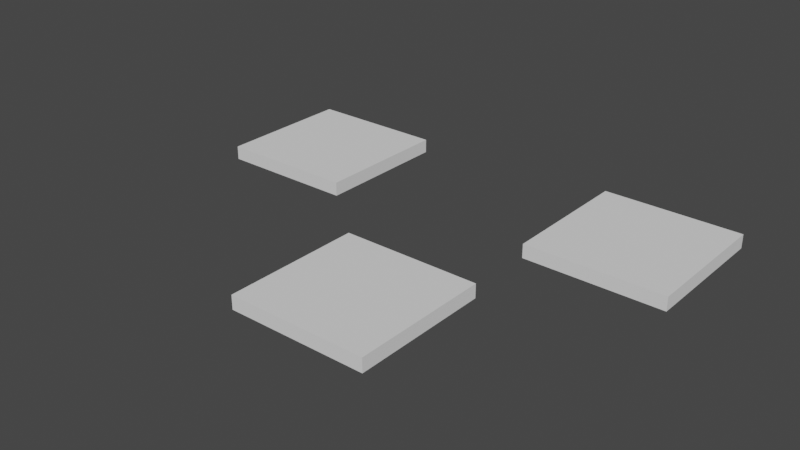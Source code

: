# Source: first_down.blend  (saved by Blender 4.2.66; exported with 4.5.12 LTS)
import bpy
from mathutils import Matrix  # noqa: F401  (used for matrix-valued properties, if any)

bpy.ops.wm.read_factory_settings(use_empty=True)
scene = bpy.context.scene
scene.name = 'Scene'

# ---- collections
col_collection = bpy.data.collections.new('Collection'); scene.collection.children.link(col_collection)

# ---- world
world_world = bpy.data.worlds.new('World'); scene.world = world_world
world_world.use_nodes = True; world_world.node_tree.nodes.clear()
_N = world_world.node_tree.nodes; _L = world_world.node_tree.links
n0 = _N.new('ShaderNodeOutputWorld'); n0.name = 'World Output'; n0.location = (300, 300)
n1 = _N.new('ShaderNodeBackground'); n1.name = 'Background'; n1.location = (10, 300)
n1.inputs[0].default_value = (0.05088, 0.05088, 0.05088, 1.0)
_L.new(n1.outputs[0], n0.inputs[0])
n0.is_active_output = True
world_world.color = (0.05088, 0.05088, 0.05088)
world_world.use_sun_shadow = False
world_world.sun_shadow_jitter_overblur = 0.0

# ---- meshes
me_cube = bpy.data.meshes.new('Cube')
me_cube.from_pydata([(-0.01808, -0.1292, -0.1), (0.07534, 0.02916, -0.1), (0.07534, 0.02916, 3.725e-09), (-0.1753, 0.02117, -0.1), (-0.01808, -0.1292, 3.725e-09), (0.07534, 0.1292, -0.1), (0.07534, 0.1292, 3.725e-09), (-0.1753, 0.02117, 3.725e-09), (0.1753, 0.02916, -0.1), (-0.01808, -0.02916, -0.1), (-0.1753, 0.1212, -0.1), (0.1753, 0.02916, 3.725e-09), (0.1753, 0.1292, -0.1), (-0.01808, -0.02916, 3.725e-09), (-0.1753, 0.1212, 3.725e-09), (0.1753, 0.1292, 3.725e-09), (0.08192, -0.1292, -0.1), (-0.07534, 0.02117, -0.1), (0.08192, -0.1292, 3.725e-09), (-0.07534, 0.02117, 3.725e-09), (0.08192, -0.02916, -0.1), (-0.07534, 0.1212, -0.1), (0.08192, -0.02916, 3.725e-09), (-0.07534, 0.1212, 3.725e-09)], [], [(0, 4, 13, 9), (9, 13, 22, 20), (20, 22, 18, 16), (16, 18, 4, 0), (9, 20, 16, 0), (22, 13, 4, 18), (3, 7, 14, 10), (10, 14, 23, 21), (21, 23, 19, 17), (17, 19, 7, 3), (10, 21, 17, 3), (23, 14, 7, 19), (1, 2, 6, 5), (5, 6, 15, 12), (12, 15, 11, 8), (8, 11, 2, 1), (5, 12, 8, 1), (15, 6, 2, 11)])
_uv = me_cube.uv_layers.new(name='UVMap')
_uv.uv.foreach_set('vector', [0.375, 0.0, 0.625, 0.0, 0.625, 0.25, 0.375, 0.25, 0.375, 0.25, 0.625, 0.25, 0.625, 0.5, 0.375, 0.5, 0.375, 0.5, 0.625, 0.5, 0.625, 0.75, 0.375, 0.75, 0.375, 0.75, 0.625, 0.75, 0.625, 1.0, 0.375, 1.0, 0.125, 0.5, 0.375, 0.5, 0.375, 0.75, 0.125, 0.75, 0.625, 0.5, 0.875, 0.5, 0.875, 0.75, 0.625, 0.75, 0.375, 0.0, 0.625, 0.0, 0.625, 0.25, 0.375, 0.25, 0.375, 0.25, 0.625, 0.25, 0.625, 0.5, 0.375, 0.5, 0.375, 0.5, 0.625, 0.5, 0.625, 0.75, 0.375, 0.75, 0.375, 0.75, 0.625, 0.75, 0.625, 1.0, 0.375, 1.0, 0.125, 0.5, 0.375, 0.5, 0.375, 0.75, 0.125, 0.75, 0.625, 0.5, 0.875, 0.5, 0.875, 0.75, 0.625, 0.75, 0.375, 0.0, 0.625, 0.0, 0.625, 0.25, 0.375, 0.25, 0.375, 0.25, 0.625, 0.25, 0.625, 0.5, 0.375, 0.5, 0.375, 0.5, 0.625, 0.5, 0.625, 0.75, 0.375, 0.75, 0.375, 0.75, 0.625, 0.75, 0.625, 1.0, 0.375, 1.0, 0.125, 0.5, 0.375, 0.5, 0.375, 0.75, 0.125, 0.75, 0.625, 0.5, 0.875, 0.5, 0.875, 0.75, 0.625, 0.75])
me_cube.use_remesh_fix_poles = True
me_cube.use_remesh_preserve_attributes = False
me_cube.update()
me_cam_machine = bpy.data.meshes.new('CAM_machine')
me_cam_machine.from_pydata([(0.0, 0.0, -2.0), (0.0, 0.0, 0.0), (0.0, 2.0, -2.0), (0.0, 2.0, 0.0), (2.0, 0.0, -2.0), (2.0, 0.0, 0.0), (2.0, 2.0, -2.0), (2.0, 2.0, 0.0), (0.0, 1.879, -2.0), (0.0, 1.818, -2.0), (0.0, 1.697, -2.0), (0.0, 1.636, -2.0), (0.0, 1.515, -2.0), (0.0, 1.455, -2.0), (0.0, 1.333, -2.0), (0.0, 1.273, -2.0), (0.0, 1.152, -2.0), (0.0, 1.091, -2.0), (0.0, 0.9697, -2.0), (0.0, 0.9091, -2.0), (0.0, 0.7879, -2.0), (0.0, 0.7273, -2.0), (0.0, 0.6061, -2.0), (0.0, 0.5455, -2.0), (0.0, 0.4242, -2.0), (0.0, 0.3636, -2.0), (0.0, 0.2424, -2.0), (0.0, 0.1818, -2.0), (0.0, 0.06061, -2.0), (0.0, 0.0, -1.879), (0.0, 0.0, -1.818), (0.0, 0.0, -1.697), (0.0, 0.0, -1.636), (0.0, 0.0, -1.515), (0.0, 0.0, -1.455), (0.0, 0.0, -1.333), (0.0, 0.0, -1.273), (0.0, 0.0, -1.152), (0.0, 0.0, -1.091), (0.0, 0.0, -0.9697), (0.0, 0.0, -0.9091), (0.0, 0.0, -0.7879), (0.0, 0.0, -0.7273), (0.0, 0.0, -0.6061), (0.0, 0.0, -0.5455), (0.0, 0.0, -0.4242), (0.0, 0.0, -0.3636), (0.0, 0.0, -0.2424), (0.0, 0.0, -0.1818), (0.0, 0.0, -0.06061), (0.0, 0.1212, 0.0), (0.0, 0.1818, 0.0), (0.0, 0.303, 0.0), (0.0, 0.3636, 0.0), (0.0, 0.4848, 0.0), (0.0, 0.5455, 0.0), (0.0, 0.6667, 0.0), (0.0, 0.7273, 0.0), (0.0, 0.8485, 0.0), (0.0, 0.9091, 0.0), (0.0, 1.03, 0.0), (0.0, 1.091, 0.0), (0.0, 1.212, 0.0), (0.0, 1.273, 0.0), (0.0, 1.394, 0.0), (0.0, 1.455, 0.0), (0.0, 1.576, 0.0), (0.0, 1.636, 0.0), (0.0, 1.758, 0.0), (0.0, 1.818, 0.0), (0.0, 1.939, 0.0), (0.0, 2.0, -0.1212), (0.0, 2.0, -0.1818), (0.0, 2.0, -0.303), (0.0, 2.0, -0.3636), (0.0, 2.0, -0.4848), (0.0, 2.0, -0.5455), (0.0, 2.0, -0.6667), (0.0, 2.0, -0.7273), (0.0, 2.0, -0.8485), (0.0, 2.0, -0.9091), (0.0, 2.0, -1.03), (0.0, 2.0, -1.091), (0.0, 2.0, -1.212), (0.0, 2.0, -1.273), (0.0, 2.0, -1.394), (0.0, 2.0, -1.455), (0.0, 2.0, -1.576), (0.0, 2.0, -1.636), (0.0, 2.0, -1.758), (0.0, 2.0, -1.818), (0.0, 2.0, -1.939), (1.879, 2.0, -2.0), (1.818, 2.0, -2.0), (1.697, 2.0, -2.0), (1.636, 2.0, -2.0), (1.515, 2.0, -2.0), (1.455, 2.0, -2.0), (1.333, 2.0, -2.0), (1.273, 2.0, -2.0), (1.152, 2.0, -2.0), (1.091, 2.0, -2.0), (0.9697, 2.0, -2.0), (0.9091, 2.0, -2.0), (0.7879, 2.0, -2.0), (0.7273, 2.0, -2.0), (0.6061, 2.0, -2.0), (0.5455, 2.0, -2.0), (0.4242, 2.0, -2.0), (0.3636, 2.0, -2.0), (0.2424, 2.0, -2.0), (0.1818, 2.0, -2.0), (0.06061, 2.0, -2.0), (0.06061, 2.0, 0.0), (0.1818, 2.0, 0.0), (0.2424, 2.0, 0.0), (0.3636, 2.0, 0.0), (0.4242, 2.0, 0.0), (0.5455, 2.0, 0.0), (0.6061, 2.0, 0.0), (0.7273, 2.0, 0.0), (0.7879, 2.0, 0.0), (0.9091, 2.0, 0.0), (0.9697, 2.0, 0.0), (1.091, 2.0, 0.0), (1.152, 2.0, 0.0), (1.273, 2.0, 0.0), (1.333, 2.0, 0.0), (1.455, 2.0, 0.0), (1.515, 2.0, 0.0), (1.636, 2.0, 0.0), (1.697, 2.0, 0.0), (1.818, 2.0, 0.0), (1.879, 2.0, 0.0), (2.0, 2.0, -0.1212), (2.0, 2.0, -0.1818), (2.0, 2.0, -0.303), (2.0, 2.0, -0.3636), (2.0, 2.0, -0.4848), (2.0, 2.0, -0.5455), (2.0, 2.0, -0.6667), (2.0, 2.0, -0.7273), (2.0, 2.0, -0.8485), (2.0, 2.0, -0.9091), (2.0, 2.0, -1.03), (2.0, 2.0, -1.091), (2.0, 2.0, -1.212), (2.0, 2.0, -1.273), (2.0, 2.0, -1.394), (2.0, 2.0, -1.455), (2.0, 2.0, -1.576), (2.0, 2.0, -1.636), (2.0, 2.0, -1.758), (2.0, 2.0, -1.818), (2.0, 2.0, -1.939), (2.0, 0.1212, -2.0), (2.0, 0.1818, -2.0), (2.0, 0.303, -2.0), (2.0, 0.3636, -2.0), (2.0, 0.4848, -2.0), (2.0, 0.5455, -2.0), (2.0, 0.6667, -2.0), (2.0, 0.7273, -2.0), (2.0, 0.8485, -2.0), (2.0, 0.9091, -2.0), (2.0, 1.03, -2.0), (2.0, 1.091, -2.0), (2.0, 1.212, -2.0), (2.0, 1.273, -2.0), (2.0, 1.394, -2.0), (2.0, 1.455, -2.0), (2.0, 1.576, -2.0), (2.0, 1.636, -2.0), (2.0, 1.758, -2.0), (2.0, 1.818, -2.0), (2.0, 1.939, -2.0), (2.0, 1.939, 0.0), (2.0, 1.818, 0.0), (2.0, 1.758, 0.0), (2.0, 1.636, 0.0), (2.0, 1.576, 0.0), (2.0, 1.455, 0.0), (2.0, 1.394, 0.0), (2.0, 1.273, 0.0), (2.0, 1.212, 0.0), (2.0, 1.091, 0.0), (2.0, 1.03, 0.0), (2.0, 0.9091, 0.0), (2.0, 0.8485, 0.0), (2.0, 0.7273, 0.0), (2.0, 0.6667, 0.0), (2.0, 0.5455, 0.0), (2.0, 0.4848, 0.0), (2.0, 0.3636, 0.0), (2.0, 0.303, 0.0), (2.0, 0.1818, 0.0), (2.0, 0.1212, 0.0), (2.0, 0.0, -0.06061), (2.0, 0.0, -0.1818), (2.0, 0.0, -0.2424), (2.0, 0.0, -0.3636), (2.0, 0.0, -0.4242), (2.0, 0.0, -0.5455), (2.0, 0.0, -0.6061), (2.0, 0.0, -0.7273), (2.0, 0.0, -0.7879), (2.0, 0.0, -0.9091), (2.0, 0.0, -0.9697), (2.0, 0.0, -1.091), (2.0, 0.0, -1.152), (2.0, 0.0, -1.273), (2.0, 0.0, -1.333), (2.0, 0.0, -1.455), (2.0, 0.0, -1.515), (2.0, 0.0, -1.636), (2.0, 0.0, -1.697), (2.0, 0.0, -1.818), (2.0, 0.0, -1.879), (0.1212, 0.0, -2.0), (0.1818, 0.0, -2.0), (0.303, 0.0, -2.0), (0.3636, 0.0, -2.0), (0.4848, 0.0, -2.0), (0.5455, 0.0, -2.0), (0.6667, 0.0, -2.0), (0.7273, 0.0, -2.0), (0.8485, 0.0, -2.0), (0.9091, 0.0, -2.0), (1.03, 0.0, -2.0), (1.091, 0.0, -2.0), (1.212, 0.0, -2.0), (1.273, 0.0, -2.0), (1.394, 0.0, -2.0), (1.455, 0.0, -2.0), (1.576, 0.0, -2.0), (1.636, 0.0, -2.0), (1.758, 0.0, -2.0), (1.818, 0.0, -2.0), (1.939, 0.0, -2.0), (1.939, 0.0, 0.0), (1.818, 0.0, 0.0), (1.758, 0.0, 0.0), (1.636, 0.0, 0.0), (1.576, 0.0, 0.0), (1.455, 0.0, 0.0), (1.394, 0.0, 0.0), (2.0, 2.0, 0.0), (1.273, 0.0, 0.0), (1.212, 0.0, 0.0), (2.0, 2.0, -2.0), (1.091, 0.0, 0.0), (1.03, 0.0, 0.0), (2.0, 0.0, 0.0), (0.9091, 0.0, 0.0), (0.8485, 0.0, 0.0), (2.0, 0.0, -2.0), (0.7273, 0.0, 0.0), (0.6667, 0.0, 0.0), (0.0, 2.0, 0.0), (0.5455, 0.0, 0.0), (0.4848, 0.0, 0.0), (0.0, 2.0, -2.0), (0.3636, 0.0, 0.0), (0.303, 0.0, 0.0), (0.0, 0.0, 0.0), (0.1818, 0.0, 0.0), (0.1212, 0.0, 0.0), (0.0, 0.0, -2.0)], [(28, 0), (49, 1), (70, 3), (91, 2), (112, 2), (154, 6), (175, 6), (238, 4), (8, 9), (10, 11), (12, 13), (14, 15), (16, 17), (18, 19), (20, 21), (22, 23), (24, 25), (26, 27), (29, 30), (31, 32), (33, 34), (35, 36), (37, 38), (39, 40), (41, 42), (43, 44), (45, 46), (47, 48), (50, 51), (52, 53), (54, 55), (56, 57), (58, 59), (60, 61), (62, 63), (64, 65), (66, 67), (68, 69), (71, 72), (73, 74), (75, 76), (77, 78), (79, 80), (81, 82), (83, 84), (85, 86), (87, 88), (89, 90), (92, 93), (94, 95), (96, 97), (98, 99), (100, 101), (102, 103), (104, 105), (106, 107), (108, 109), (110, 111), (3, 113), (114, 115), (116, 117), (118, 119), (120, 121), (122, 123), (124, 125), (126, 127), (128, 129), (130, 131), (132, 133), (134, 135), (136, 137), (138, 139), (140, 141), (142, 143), (144, 145), (146, 147), (148, 149), (150, 151), (152, 153), (155, 156), (157, 158), (159, 160), (161, 162), (163, 164), (165, 166), (167, 168), (169, 170), (171, 172), (173, 174), (7, 176), (177, 178), (179, 180), (181, 182), (183, 184), (185, 186), (187, 188), (189, 190), (191, 192), (193, 194), (195, 196), (5, 197), (198, 199), (200, 201), (202, 203), (204, 205), (206, 207), (208, 209), (210, 211), (212, 213), (214, 215), (216, 217), (218, 219), (220, 221), (222, 223), (224, 225), (226, 227), (228, 229), (230, 231), (232, 233), (234, 235), (236, 237), (5, 239), (240, 241), (242, 243), (244, 245), (247, 248), (250, 251), (253, 254), (256, 257), (259, 260), (262, 263), (265, 266)], [(246, 258, 264, 252), (261, 249, 255, 267), (255, 252, 264, 267), (249, 246, 252, 255), (261, 258, 246, 249), (267, 264, 258, 261)])
_uv = me_cam_machine.uv_layers.new(name='UVMap')
_uv.uv.foreach_set('vector', [0.375, 0.0, 0.625, 0.0, 0.625, 0.25, 0.375, 0.25, 0.375, 0.25, 0.625, 0.25, 0.625, 0.5, 0.375, 0.5, 0.375, 0.5, 0.625, 0.5, 0.625, 0.75, 0.375, 0.75, 0.375, 0.75, 0.625, 0.75, 0.625, 1.0, 0.375, 1.0, 0.125, 0.5, 0.375, 0.5, 0.375, 0.75, 0.125, 0.75, 0.625, 0.5, 0.875, 0.5, 0.875, 0.75, 0.625, 0.75])
me_cam_machine.use_remesh_fix_poles = True
me_cam_machine.use_remesh_preserve_attributes = False
me_cam_machine.update()
me_cam_material = bpy.data.meshes.new('CAM_material')
me_cam_material.from_pydata([(0.0, 0.0, -2.0), (0.0, 0.0, 0.0), (0.0, 2.0, -2.0), (0.0, 2.0, 0.0), (2.0, 0.0, -2.0), (2.0, 0.0, 0.0), (2.0, 2.0, -2.0), (2.0, 2.0, 0.0)], [], [(0, 1, 3, 2), (2, 3, 7, 6), (6, 7, 5, 4), (4, 5, 1, 0), (2, 6, 4, 0), (7, 3, 1, 5)])
_uv = me_cam_material.uv_layers.new(name='UVMap')
_uv.uv.foreach_set('vector', [0.375, 0.0, 0.625, 0.0, 0.625, 0.25, 0.375, 0.25, 0.375, 0.25, 0.625, 0.25, 0.625, 0.5, 0.375, 0.5, 0.375, 0.5, 0.625, 0.5, 0.625, 0.75, 0.375, 0.75, 0.375, 0.75, 0.625, 0.75, 0.625, 1.0, 0.375, 1.0, 0.125, 0.5, 0.375, 0.5, 0.375, 0.75, 0.125, 0.75, 0.625, 0.5, 0.875, 0.5, 0.875, 0.75, 0.625, 0.75])
me_cam_material.use_remesh_fix_poles = True
me_cam_material.use_remesh_preserve_attributes = False
me_cam_material.update()
me_cam_path_first_down = bpy.data.meshes.new('cam_path_first_down')
me_cam_path_first_down.from_pydata([(0.0, 0.0, 0.01), (-0.01823, -0.02766, 0.01), (-0.01823, -0.02766, -0.001), (0.08206, -0.02766, -0.001), (0.08282, -0.02781, -0.001), (0.08342, -0.02871, -0.001), (0.08342, -0.1296, -0.001), (0.08282, -0.1305, -0.001), (0.08206, -0.1307, -0.001), (-0.01823, -0.1307, -0.001), (-0.01899, -0.1305, -0.001), (-0.01958, -0.1296, -0.001), (-0.01958, -0.02871, -0.001), (-0.01899, -0.02781, -0.001), (-0.01823, -0.02766, -0.001), (-0.01823, -0.02766, -0.002), (0.08206, -0.02766, -0.002), (0.08282, -0.02781, -0.002), (0.08342, -0.02871, -0.002), (0.08342, -0.1296, -0.002), (0.08282, -0.1305, -0.002), (0.08206, -0.1307, -0.002), (-0.01823, -0.1307, -0.002), (-0.01899, -0.1305, -0.002), (-0.01958, -0.1296, -0.002), (-0.01958, -0.02871, -0.002), (-0.01899, -0.02781, -0.002), (-0.01823, -0.02766, -0.002), (-0.01823, -0.02766, -0.003), (0.08206, -0.02766, -0.003), (0.08282, -0.02781, -0.003), (0.08342, -0.02871, -0.003), (0.08342, -0.1296, -0.003), (0.08282, -0.1305, -0.003), (0.08206, -0.1307, -0.003), (-0.01823, -0.1307, -0.003), (-0.01899, -0.1305, -0.003), (-0.01958, -0.1296, -0.003), (-0.01958, -0.02871, -0.003), (-0.01899, -0.02781, -0.003), (-0.01823, -0.02766, -0.003), (-0.01823, -0.02766, -0.004), (0.08206, -0.02766, -0.004), (0.08282, -0.02781, -0.004), (0.08342, -0.02871, -0.004), (0.08342, -0.1296, -0.004), (0.08282, -0.1305, -0.004), (0.08206, -0.1307, -0.004), (-0.01823, -0.1307, -0.004), (-0.01899, -0.1305, -0.004), (-0.01958, -0.1296, -0.004), (-0.01958, -0.02871, -0.004), (-0.01899, -0.02781, -0.004), (-0.01823, -0.02766, -0.004), (-0.01823, -0.02766, -0.005), (0.08206, -0.02766, -0.005), (0.08282, -0.02781, -0.005), (0.08342, -0.02871, -0.005), (0.08342, -0.1296, -0.005), (0.08282, -0.1305, -0.005), (0.08206, -0.1307, -0.005), (-0.01823, -0.1307, -0.005), (-0.01899, -0.1305, -0.005), (-0.01958, -0.1296, -0.005), (-0.01958, -0.02871, -0.005), (-0.01899, -0.02781, -0.005), (-0.01823, -0.02766, -0.005), (-0.01823, -0.02766, -0.006), (0.08206, -0.02766, -0.006), (0.08282, -0.02781, -0.006), (0.08342, -0.02871, -0.006), (0.08342, -0.1296, -0.006), (0.08282, -0.1305, -0.006), (0.08206, -0.1307, -0.006), (-0.01823, -0.1307, -0.006), (-0.01899, -0.1305, -0.006), (-0.01958, -0.1296, -0.006), (-0.01958, -0.02871, -0.006), (-0.01899, -0.02781, -0.006), (-0.01823, -0.02766, -0.006), (-0.01823, -0.02766, -0.007), (0.08206, -0.02766, -0.007), (0.08282, -0.02781, -0.007), (0.08342, -0.02871, -0.007), (0.08342, -0.1296, -0.007), (0.08282, -0.1305, -0.007), (0.08206, -0.1307, -0.007), (-0.01823, -0.1307, -0.007), (-0.01899, -0.1305, -0.007), (-0.01958, -0.1296, -0.007), (-0.01958, -0.02871, -0.007), (-0.01899, -0.02781, -0.007), (-0.01823, -0.02766, -0.007), (-0.01823, -0.02766, -0.008), (0.08206, -0.02766, -0.008), (0.08282, -0.02781, -0.008), (0.08342, -0.02871, -0.008), (0.08342, -0.1296, -0.008), (0.08282, -0.1305, -0.008), (0.08206, -0.1307, -0.008), (-0.01823, -0.1307, -0.008), (-0.01899, -0.1305, -0.008), (-0.01958, -0.1296, -0.008), (-0.01958, -0.02871, -0.008), (-0.01899, -0.02781, -0.008), (-0.01823, -0.02766, -0.008), (-0.01823, -0.02766, -0.009), (0.08206, -0.02766, -0.009), (0.08282, -0.02781, -0.009), (0.08342, -0.02871, -0.009), (0.08342, -0.1296, -0.009), (0.08282, -0.1305, -0.009), (0.08206, -0.1307, -0.009), (-0.01823, -0.1307, -0.009), (-0.01899, -0.1305, -0.009), (-0.01958, -0.1296, -0.009), (-0.01958, -0.02871, -0.009), (-0.01899, -0.02781, -0.009), (-0.01823, -0.02766, -0.009), (-0.01823, -0.02766, -0.01), (0.08206, -0.02766, -0.01), (0.08282, -0.02781, -0.01), (0.08342, -0.02871, -0.01), (0.08342, -0.1296, -0.01), (0.08282, -0.1305, -0.01), (0.08206, -0.1307, -0.01), (-0.01823, -0.1307, -0.01), (-0.01899, -0.1305, -0.01), (-0.01958, -0.1296, -0.01), (-0.01958, -0.02871, -0.01), (-0.01899, -0.02781, -0.01), (-0.01823, -0.02766, -0.01), (-0.01823, -0.02766, 0.01), (-0.07444, 0.01982, 0.01), (-0.07444, 0.01982, -0.001), (-0.07519, 0.01967, -0.001), (-0.1752, 0.01967, -0.001), (-0.176, 0.0195, -0.001), (-0.1768, 0.02071, -0.001), (-0.1768, 0.1216, -0.001), (-0.1762, 0.1225, -0.001), (-0.1755, 0.1227, -0.001), (-0.07519, 0.1227, -0.001), (-0.07444, 0.1225, -0.001), (-0.07384, 0.1216, -0.001), (-0.07384, 0.02071, -0.001), (-0.07444, 0.01982, -0.001), (-0.07444, 0.01982, -0.002), (-0.07519, 0.01967, -0.002), (-0.1752, 0.01967, -0.002), (-0.176, 0.0195, -0.002), (-0.1768, 0.02071, -0.002), (-0.1768, 0.1216, -0.002), (-0.1762, 0.1225, -0.002), (-0.1755, 0.1227, -0.002), (-0.07519, 0.1227, -0.002), (-0.07444, 0.1225, -0.002), (-0.07384, 0.1216, -0.002), (-0.07384, 0.02071, -0.002), (-0.07444, 0.01982, -0.002), (-0.07444, 0.01982, -0.003), (-0.07519, 0.01967, -0.003), (-0.1752, 0.01967, -0.003), (-0.176, 0.0195, -0.003), (-0.1768, 0.02071, -0.003), (-0.1768, 0.1216, -0.003), (-0.1762, 0.1225, -0.003), (-0.1755, 0.1227, -0.003), (-0.07519, 0.1227, -0.003), (-0.07444, 0.1225, -0.003), (-0.07384, 0.1216, -0.003), (-0.07384, 0.02071, -0.003), (-0.07444, 0.01982, -0.003), (-0.07444, 0.01982, -0.004), (-0.07519, 0.01967, -0.004), (-0.1752, 0.01967, -0.004), (-0.176, 0.0195, -0.004), (-0.1768, 0.02071, -0.004), (-0.1768, 0.1216, -0.004), (-0.1762, 0.1225, -0.004), (-0.1755, 0.1227, -0.004), (-0.07519, 0.1227, -0.004), (-0.07444, 0.1225, -0.004), (-0.07384, 0.1216, -0.004), (-0.07384, 0.02071, -0.004), (-0.07444, 0.01982, -0.004), (-0.07444, 0.01982, -0.005), (-0.07519, 0.01967, -0.005), (-0.1752, 0.01967, -0.005), (-0.176, 0.0195, -0.005), (-0.1768, 0.02071, -0.005), (-0.1768, 0.1216, -0.005), (-0.1762, 0.1225, -0.005), (-0.1755, 0.1227, -0.005), (-0.07519, 0.1227, -0.005), (-0.07444, 0.1225, -0.005), (-0.07384, 0.1216, -0.005), (-0.07384, 0.02071, -0.005), (-0.07444, 0.01982, -0.005), (-0.07444, 0.01982, -0.006), (-0.07519, 0.01967, -0.006), (-0.1752, 0.01967, -0.006), (-0.176, 0.0195, -0.006), (-0.1768, 0.02071, -0.006), (-0.1768, 0.1216, -0.006), (-0.1762, 0.1225, -0.006), (-0.1755, 0.1227, -0.006), (-0.07519, 0.1227, -0.006), (-0.07444, 0.1225, -0.006), (-0.07384, 0.1216, -0.006), (-0.07384, 0.02071, -0.006), (-0.07444, 0.01982, -0.006), (-0.07444, 0.01982, -0.007), (-0.07519, 0.01967, -0.007), (-0.1752, 0.01967, -0.007), (-0.176, 0.0195, -0.007), (-0.1768, 0.02071, -0.007), (-0.1768, 0.1216, -0.007), (-0.1762, 0.1225, -0.007), (-0.1755, 0.1227, -0.007), (-0.07519, 0.1227, -0.007), (-0.07444, 0.1225, -0.007), (-0.07384, 0.1216, -0.007), (-0.07384, 0.02071, -0.007), (-0.07444, 0.01982, -0.007), (-0.07444, 0.01982, -0.008), (-0.07519, 0.01967, -0.008), (-0.1752, 0.01967, -0.008), (-0.176, 0.0195, -0.008), (-0.1768, 0.02071, -0.008), (-0.1768, 0.1216, -0.008), (-0.1762, 0.1225, -0.008), (-0.1755, 0.1227, -0.008), (-0.07519, 0.1227, -0.008), (-0.07444, 0.1225, -0.008), (-0.07384, 0.1216, -0.008), (-0.07384, 0.02071, -0.008), (-0.07444, 0.01982, -0.008), (-0.07444, 0.01982, -0.009), (-0.07519, 0.01967, -0.009), (-0.1752, 0.01967, -0.009), (-0.176, 0.0195, -0.009), (-0.1768, 0.02071, -0.009), (-0.1768, 0.1216, -0.009), (-0.1762, 0.1225, -0.009), (-0.1755, 0.1227, -0.009), (-0.07519, 0.1227, -0.009), (-0.07444, 0.1225, -0.009), (-0.07384, 0.1216, -0.009), (-0.07384, 0.02071, -0.009), (-0.07444, 0.01982, -0.009), (-0.07444, 0.01982, -0.01), (-0.07519, 0.01967, -0.01), (-0.1752, 0.01967, -0.01), (-0.176, 0.0195, -0.01), (-0.1768, 0.02071, -0.01), (-0.1768, 0.1216, -0.01), (-0.1762, 0.1225, -0.01), (-0.1755, 0.1227, -0.01), (-0.07519, 0.1227, -0.01), (-0.07444, 0.1225, -0.01), (-0.07384, 0.1216, -0.01), (-0.07384, 0.02071, -0.01), (-0.07444, 0.01982, -0.01), (-0.07444, 0.01982, 0.01), (0.07384, 0.02871, 0.01), (0.07384, 0.02871, -0.001), (0.07384, 0.1296, -0.001), (0.07444, 0.1305, -0.001), (0.07519, 0.1307, -0.001), (0.1755, 0.1307, -0.001), (0.1762, 0.1305, -0.001), (0.1768, 0.1296, -0.001), (0.1768, 0.02871, -0.001), (0.1762, 0.02781, -0.001), (0.1755, 0.02766, -0.001), (0.07548, 0.02766, -0.001), (0.07465, 0.02749, -0.001), (0.07384, 0.02871, -0.001), (0.07384, 0.02871, -0.002), (0.07384, 0.1296, -0.002), (0.07444, 0.1305, -0.002), (0.07519, 0.1307, -0.002), (0.1755, 0.1307, -0.002), (0.1762, 0.1305, -0.002), (0.1768, 0.1296, -0.002), (0.1768, 0.02871, -0.002), (0.1762, 0.02781, -0.002), (0.1755, 0.02766, -0.002), (0.07548, 0.02766, -0.002), (0.07465, 0.02749, -0.002), (0.07384, 0.02871, -0.002), (0.07384, 0.02871, -0.003), (0.07384, 0.1296, -0.003), (0.07444, 0.1305, -0.003), (0.07519, 0.1307, -0.003), (0.1755, 0.1307, -0.003), (0.1762, 0.1305, -0.003), (0.1768, 0.1296, -0.003), (0.1768, 0.02871, -0.003), (0.1762, 0.02781, -0.003), (0.1755, 0.02766, -0.003), (0.07548, 0.02766, -0.003), (0.07465, 0.02749, -0.003), (0.07384, 0.02871, -0.003), (0.07384, 0.02871, -0.004), (0.07384, 0.1296, -0.004), (0.07444, 0.1305, -0.004), (0.07519, 0.1307, -0.004), (0.1755, 0.1307, -0.004), (0.1762, 0.1305, -0.004), (0.1768, 0.1296, -0.004), (0.1768, 0.02871, -0.004), (0.1762, 0.02781, -0.004), (0.1755, 0.02766, -0.004), (0.07548, 0.02766, -0.004), (0.07465, 0.02749, -0.004), (0.07384, 0.02871, -0.004), (0.07384, 0.02871, -0.005), (0.07384, 0.1296, -0.005), (0.07444, 0.1305, -0.005), (0.07519, 0.1307, -0.005), (0.1755, 0.1307, -0.005), (0.1762, 0.1305, -0.005), (0.1768, 0.1296, -0.005), (0.1768, 0.02871, -0.005), (0.1762, 0.02781, -0.005), (0.1755, 0.02766, -0.005), (0.07548, 0.02766, -0.005), (0.07465, 0.02749, -0.005), (0.07384, 0.02871, -0.005), (0.07384, 0.02871, -0.006), (0.07384, 0.1296, -0.006), (0.07444, 0.1305, -0.006), (0.07519, 0.1307, -0.006), (0.1755, 0.1307, -0.006), (0.1762, 0.1305, -0.006), (0.1768, 0.1296, -0.006), (0.1768, 0.02871, -0.006), (0.1762, 0.02781, -0.006), (0.1755, 0.02766, -0.006), (0.07548, 0.02766, -0.006), (0.07465, 0.02749, -0.006), (0.07384, 0.02871, -0.006), (0.07384, 0.02871, -0.007), (0.07384, 0.1296, -0.007), (0.07444, 0.1305, -0.007), (0.07519, 0.1307, -0.007), (0.1755, 0.1307, -0.007), (0.1762, 0.1305, -0.007), (0.1768, 0.1296, -0.007), (0.1768, 0.02871, -0.007), (0.1762, 0.02781, -0.007), (0.1755, 0.02766, -0.007), (0.07548, 0.02766, -0.007), (0.07465, 0.02749, -0.007), (0.07384, 0.02871, -0.007), (0.07384, 0.02871, -0.008), (0.07384, 0.1296, -0.008), (0.07444, 0.1305, -0.008), (0.07519, 0.1307, -0.008), (0.1755, 0.1307, -0.008), (0.1762, 0.1305, -0.008), (0.1768, 0.1296, -0.008), (0.1768, 0.02871, -0.008), (0.1762, 0.02781, -0.008), (0.1755, 0.02766, -0.008), (0.07548, 0.02766, -0.008), (0.07465, 0.02749, -0.008), (0.07384, 0.02871, -0.008), (0.07384, 0.02871, -0.009), (0.07384, 0.1296, -0.009), (0.07444, 0.1305, -0.009), (0.07519, 0.1307, -0.009), (0.1755, 0.1307, -0.009), (0.1762, 0.1305, -0.009), (0.1768, 0.1296, -0.009), (0.1768, 0.02871, -0.009), (0.1762, 0.02781, -0.009), (0.1755, 0.02766, -0.009), (0.07548, 0.02766, -0.009), (0.07465, 0.02749, -0.009), (0.07384, 0.02871, -0.009), (0.07384, 0.02871, -0.01), (0.07384, 0.1296, -0.01), (0.07444, 0.1305, -0.01), (0.07519, 0.1307, -0.01), (0.1755, 0.1307, -0.01), (0.1762, 0.1305, -0.01), (0.1768, 0.1296, -0.01), (0.1768, 0.02871, -0.01), (0.1762, 0.02781, -0.01), (0.1755, 0.02766, -0.01), (0.07548, 0.02766, -0.01), (0.07465, 0.02749, -0.01), (0.07384, 0.02871, -0.01), (0.07384, 0.02871, 0.01)], [(0, 1), (1, 2), (2, 3), (3, 4), (4, 5), (5, 6), (6, 7), (7, 8), (8, 9), (9, 10), (10, 11), (11, 12), (12, 13), (13, 14), (14, 15), (15, 16), (16, 17), (17, 18), (18, 19), (19, 20), (20, 21), (21, 22), (22, 23), (23, 24), (24, 25), (25, 26), (26, 27), (27, 28), (28, 29), (29, 30), (30, 31), (31, 32), (32, 33), (33, 34), (34, 35), (35, 36), (36, 37), (37, 38), (38, 39), (39, 40), (40, 41), (41, 42), (42, 43), (43, 44), (44, 45), (45, 46), (46, 47), (47, 48), (48, 49), (49, 50), (50, 51), (51, 52), (52, 53), (53, 54), (54, 55), (55, 56), (56, 57), (57, 58), (58, 59), (59, 60), (60, 61), (61, 62), (62, 63), (63, 64), (64, 65), (65, 66), (66, 67), (67, 68), (68, 69), (69, 70), (70, 71), (71, 72), (72, 73), (73, 74), (74, 75), (75, 76), (76, 77), (77, 78), (78, 79), (79, 80), (80, 81), (81, 82), (82, 83), (83, 84), (84, 85), (85, 86), (86, 87), (87, 88), (88, 89), (89, 90), (90, 91), (91, 92), (92, 93), (93, 94), (94, 95), (95, 96), (96, 97), (97, 98), (98, 99), (99, 100), (100, 101), (101, 102), (102, 103), (103, 104), (104, 105), (105, 106), (106, 107), (107, 108), (108, 109), (109, 110), (110, 111), (111, 112), (112, 113), (113, 114), (114, 115), (115, 116), (116, 117), (117, 118), (118, 119), (119, 120), (120, 121), (121, 122), (122, 123), (123, 124), (124, 125), (125, 126), (126, 127), (127, 128), (128, 129), (129, 130), (130, 131), (131, 132), (132, 133), (133, 134), (134, 135), (135, 136), (136, 137), (137, 138), (138, 139), (139, 140), (140, 141), (141, 142), (142, 143), (143, 144), (144, 145), (145, 146), (146, 147), (147, 148), (148, 149), (149, 150), (150, 151), (151, 152), (152, 153), (153, 154), (154, 155), (155, 156), (156, 157), (157, 158), (158, 159), (159, 160), (160, 161), (161, 162), (162, 163), (163, 164), (164, 165), (165, 166), (166, 167), (167, 168), (168, 169), (169, 170), (170, 171), (171, 172), (172, 173), (173, 174), (174, 175), (175, 176), (176, 177), (177, 178), (178, 179), (179, 180), (180, 181), (181, 182), (182, 183), (183, 184), (184, 185), (185, 186), (186, 187), (187, 188), (188, 189), (189, 190), (190, 191), (191, 192), (192, 193), (193, 194), (194, 195), (195, 196), (196, 197), (197, 198), (198, 199), (199, 200), (200, 201), (201, 202), (202, 203), (203, 204), (204, 205), (205, 206), (206, 207), (207, 208), (208, 209), (209, 210), (210, 211), (211, 212), (212, 213), (213, 214), (214, 215), (215, 216), (216, 217), (217, 218), (218, 219), (219, 220), (220, 221), (221, 222), (222, 223), (223, 224), (224, 225), (225, 226), (226, 227), (227, 228), (228, 229), (229, 230), (230, 231), (231, 232), (232, 233), (233, 234), (234, 235), (235, 236), (236, 237), (237, 238), (238, 239), (239, 240), (240, 241), (241, 242), (242, 243), (243, 244), (244, 245), (245, 246), (246, 247), (247, 248), (248, 249), (249, 250), (250, 251), (251, 252), (252, 253), (253, 254), (254, 255), (255, 256), (256, 257), (257, 258), (258, 259), (259, 260), (260, 261), (261, 262), (262, 263), (263, 264), (264, 265), (265, 266), (266, 267), (267, 268), (268, 269), (269, 270), (270, 271), (271, 272), (272, 273), (273, 274), (274, 275), (275, 276), (276, 277), (277, 278), (278, 279), (279, 280), (280, 281), (281, 282), (282, 283), (283, 284), (284, 285), (285, 286), (286, 287), (287, 288), (288, 289), (289, 290), (290, 291), (291, 292), (292, 293), (293, 294), (294, 295), (295, 296), (296, 297), (297, 298), (298, 299), (299, 300), (300, 301), (301, 302), (302, 303), (303, 304), (304, 305), (305, 306), (306, 307), (307, 308), (308, 309), (309, 310), (310, 311), (311, 312), (312, 313), (313, 314), (314, 315), (315, 316), (316, 317), (317, 318), (318, 319), (319, 320), (320, 321), (321, 322), (322, 323), (323, 324), (324, 325), (325, 326), (326, 327), (327, 328), (328, 329), (329, 330), (330, 331), (331, 332), (332, 333), (333, 334), (334, 335), (335, 336), (336, 337), (337, 338), (338, 339), (339, 340), (340, 341), (341, 342), (342, 343), (343, 344), (344, 345), (345, 346), (346, 347), (347, 348), (348, 349), (349, 350), (350, 351), (351, 352), (352, 353), (353, 354), (354, 355), (355, 356), (356, 357), (357, 358), (358, 359), (359, 360), (360, 361), (361, 362), (362, 363), (363, 364), (364, 365), (365, 366), (366, 367), (367, 368), (368, 369), (369, 370), (370, 371), (371, 372), (372, 373), (373, 374), (374, 375), (375, 376), (376, 377), (377, 378), (378, 379), (379, 380), (380, 381), (381, 382), (382, 383), (383, 384), (384, 385), (385, 386), (386, 387), (387, 388), (388, 389), (389, 390), (390, 391), (391, 392), (392, 393), (393, 394), (394, 395), (395, 396)], [])
me_cam_path_first_down.update()
me_cam_path_no_first_down = bpy.data.meshes.new('cam_path_no_first_down')
me_cam_path_no_first_down.from_pydata([(0.0, 0.0, 0.01), (-0.01823, -0.02766, 0.01), (-0.01823, -0.02766, -0.001), (0.08206, -0.02766, -0.001), (0.08282, -0.02781, -0.001), (0.08342, -0.02871, -0.001), (0.08342, -0.1296, -0.001), (0.08282, -0.1305, -0.001), (0.08206, -0.1307, -0.001), (-0.01823, -0.1307, -0.001), (-0.01899, -0.1305, -0.001), (-0.01958, -0.1296, -0.001), (-0.01958, -0.02871, -0.001), (-0.01899, -0.02781, -0.001), (-0.01823, -0.02766, -0.001), (-0.01823, -0.02766, 0.01), (-0.07444, 0.01982, 0.01), (-0.07444, 0.01982, -0.001), (-0.07519, 0.01967, -0.001), (-0.1752, 0.01967, -0.001), (-0.176, 0.0195, -0.001), (-0.1768, 0.02071, -0.001), (-0.1768, 0.1216, -0.001), (-0.1762, 0.1225, -0.001), (-0.1755, 0.1227, -0.001), (-0.07519, 0.1227, -0.001), (-0.07444, 0.1225, -0.001), (-0.07384, 0.1216, -0.001), (-0.07384, 0.02071, -0.001), (-0.07444, 0.01982, -0.001), (-0.07444, 0.01982, 0.01), (0.07384, 0.02871, 0.01), (0.07384, 0.02871, -0.001), (0.07384, 0.1296, -0.001), (0.07444, 0.1305, -0.001), (0.07519, 0.1307, -0.001), (0.1755, 0.1307, -0.001), (0.1762, 0.1305, -0.001), (0.1768, 0.1296, -0.001), (0.1768, 0.02871, -0.001), (0.1762, 0.02781, -0.001), (0.1755, 0.02766, -0.001), (0.07548, 0.02766, -0.001), (0.07465, 0.02749, -0.001), (0.07384, 0.02871, -0.001), (0.07384, 0.02871, 0.01), (-0.01823, -0.02766, 0.01), (-0.01823, -0.02766, -0.002), (0.08206, -0.02766, -0.002), (0.08282, -0.02781, -0.002), (0.08342, -0.02871, -0.002), (0.08342, -0.1296, -0.002), (0.08282, -0.1305, -0.002), (0.08206, -0.1307, -0.002), (-0.01823, -0.1307, -0.002), (-0.01899, -0.1305, -0.002), (-0.01958, -0.1296, -0.002), (-0.01958, -0.02871, -0.002), (-0.01899, -0.02781, -0.002), (-0.01823, -0.02766, -0.002), (-0.01823, -0.02766, 0.01), (-0.07444, 0.01982, 0.01), (-0.07444, 0.01982, -0.002), (-0.07519, 0.01967, -0.002), (-0.1752, 0.01967, -0.002), (-0.176, 0.0195, -0.002), (-0.1768, 0.02071, -0.002), (-0.1768, 0.1216, -0.002), (-0.1762, 0.1225, -0.002), (-0.1755, 0.1227, -0.002), (-0.07519, 0.1227, -0.002), (-0.07444, 0.1225, -0.002), (-0.07384, 0.1216, -0.002), (-0.07384, 0.02071, -0.002), (-0.07444, 0.01982, -0.002), (-0.07444, 0.01982, 0.01), (0.07384, 0.02871, 0.01), (0.07384, 0.02871, -0.002), (0.07384, 0.1296, -0.002), (0.07444, 0.1305, -0.002), (0.07519, 0.1307, -0.002), (0.1755, 0.1307, -0.002), (0.1762, 0.1305, -0.002), (0.1768, 0.1296, -0.002), (0.1768, 0.02871, -0.002), (0.1762, 0.02781, -0.002), (0.1755, 0.02766, -0.002), (0.07548, 0.02766, -0.002), (0.07465, 0.02749, -0.002), (0.07384, 0.02871, -0.002), (0.07384, 0.02871, 0.01), (-0.01823, -0.02766, 0.01), (-0.01823, -0.02766, -0.003), (0.08206, -0.02766, -0.003), (0.08282, -0.02781, -0.003), (0.08342, -0.02871, -0.003), (0.08342, -0.1296, -0.003), (0.08282, -0.1305, -0.003), (0.08206, -0.1307, -0.003), (-0.01823, -0.1307, -0.003), (-0.01899, -0.1305, -0.003), (-0.01958, -0.1296, -0.003), (-0.01958, -0.02871, -0.003), (-0.01899, -0.02781, -0.003), (-0.01823, -0.02766, -0.003), (-0.01823, -0.02766, 0.01), (-0.07444, 0.01982, 0.01), (-0.07444, 0.01982, -0.003), (-0.07519, 0.01967, -0.003), (-0.1752, 0.01967, -0.003), (-0.176, 0.0195, -0.003), (-0.1768, 0.02071, -0.003), (-0.1768, 0.1216, -0.003), (-0.1762, 0.1225, -0.003), (-0.1755, 0.1227, -0.003), (-0.07519, 0.1227, -0.003), (-0.07444, 0.1225, -0.003), (-0.07384, 0.1216, -0.003), (-0.07384, 0.02071, -0.003), (-0.07444, 0.01982, -0.003), (-0.07444, 0.01982, 0.01), (0.07384, 0.02871, 0.01), (0.07384, 0.02871, -0.003), (0.07384, 0.1296, -0.003), (0.07444, 0.1305, -0.003), (0.07519, 0.1307, -0.003), (0.1755, 0.1307, -0.003), (0.1762, 0.1305, -0.003), (0.1768, 0.1296, -0.003), (0.1768, 0.02871, -0.003), (0.1762, 0.02781, -0.003), (0.1755, 0.02766, -0.003), (0.07548, 0.02766, -0.003), (0.07465, 0.02749, -0.003), (0.07384, 0.02871, -0.003), (0.07384, 0.02871, 0.01), (-0.01823, -0.02766, 0.01), (-0.01823, -0.02766, -0.004), (0.08206, -0.02766, -0.004), (0.08282, -0.02781, -0.004), (0.08342, -0.02871, -0.004), (0.08342, -0.1296, -0.004), (0.08282, -0.1305, -0.004), (0.08206, -0.1307, -0.004), (-0.01823, -0.1307, -0.004), (-0.01899, -0.1305, -0.004), (-0.01958, -0.1296, -0.004), (-0.01958, -0.02871, -0.004), (-0.01899, -0.02781, -0.004), (-0.01823, -0.02766, -0.004), (-0.01823, -0.02766, 0.01), (-0.07444, 0.01982, 0.01), (-0.07444, 0.01982, -0.004), (-0.07519, 0.01967, -0.004), (-0.1752, 0.01967, -0.004), (-0.176, 0.0195, -0.004), (-0.1768, 0.02071, -0.004), (-0.1768, 0.1216, -0.004), (-0.1762, 0.1225, -0.004), (-0.1755, 0.1227, -0.004), (-0.07519, 0.1227, -0.004), (-0.07444, 0.1225, -0.004), (-0.07384, 0.1216, -0.004), (-0.07384, 0.02071, -0.004), (-0.07444, 0.01982, -0.004), (-0.07444, 0.01982, 0.01), (0.07384, 0.02871, 0.01), (0.07384, 0.02871, -0.004), (0.07384, 0.1296, -0.004), (0.07444, 0.1305, -0.004), (0.07519, 0.1307, -0.004), (0.1755, 0.1307, -0.004), (0.1762, 0.1305, -0.004), (0.1768, 0.1296, -0.004), (0.1768, 0.02871, -0.004), (0.1762, 0.02781, -0.004), (0.1755, 0.02766, -0.004), (0.07548, 0.02766, -0.004), (0.07465, 0.02749, -0.004), (0.07384, 0.02871, -0.004), (0.07384, 0.02871, 0.01), (-0.01823, -0.02766, 0.01), (-0.01823, -0.02766, -0.005), (0.08206, -0.02766, -0.005), (0.08282, -0.02781, -0.005), (0.08342, -0.02871, -0.005), (0.08342, -0.1296, -0.005), (0.08282, -0.1305, -0.005), (0.08206, -0.1307, -0.005), (-0.01823, -0.1307, -0.005), (-0.01899, -0.1305, -0.005), (-0.01958, -0.1296, -0.005), (-0.01958, -0.02871, -0.005), (-0.01899, -0.02781, -0.005), (-0.01823, -0.02766, -0.005), (-0.01823, -0.02766, 0.01), (-0.07444, 0.01982, 0.01), (-0.07444, 0.01982, -0.005), (-0.07519, 0.01967, -0.005), (-0.1752, 0.01967, -0.005), (-0.176, 0.0195, -0.005), (-0.1768, 0.02071, -0.005), (-0.1768, 0.1216, -0.005), (-0.1762, 0.1225, -0.005), (-0.1755, 0.1227, -0.005), (-0.07519, 0.1227, -0.005), (-0.07444, 0.1225, -0.005), (-0.07384, 0.1216, -0.005), (-0.07384, 0.02071, -0.005), (-0.07444, 0.01982, -0.005), (-0.07444, 0.01982, 0.01), (0.07384, 0.02871, 0.01), (0.07384, 0.02871, -0.005), (0.07384, 0.1296, -0.005), (0.07444, 0.1305, -0.005), (0.07519, 0.1307, -0.005), (0.1755, 0.1307, -0.005), (0.1762, 0.1305, -0.005), (0.1768, 0.1296, -0.005), (0.1768, 0.02871, -0.005), (0.1762, 0.02781, -0.005), (0.1755, 0.02766, -0.005), (0.07548, 0.02766, -0.005), (0.07465, 0.02749, -0.005), (0.07384, 0.02871, -0.005), (0.07384, 0.02871, 0.01), (-0.01823, -0.02766, 0.01), (-0.01823, -0.02766, -0.006), (0.08206, -0.02766, -0.006), (0.08282, -0.02781, -0.006), (0.08342, -0.02871, -0.006), (0.08342, -0.1296, -0.006), (0.08282, -0.1305, -0.006), (0.08206, -0.1307, -0.006), (-0.01823, -0.1307, -0.006), (-0.01899, -0.1305, -0.006), (-0.01958, -0.1296, -0.006), (-0.01958, -0.02871, -0.006), (-0.01899, -0.02781, -0.006), (-0.01823, -0.02766, -0.006), (-0.01823, -0.02766, 0.01), (-0.07444, 0.01982, 0.01), (-0.07444, 0.01982, -0.006), (-0.07519, 0.01967, -0.006), (-0.1752, 0.01967, -0.006), (-0.176, 0.0195, -0.006), (-0.1768, 0.02071, -0.006), (-0.1768, 0.1216, -0.006), (-0.1762, 0.1225, -0.006), (-0.1755, 0.1227, -0.006), (-0.07519, 0.1227, -0.006), (-0.07444, 0.1225, -0.006), (-0.07384, 0.1216, -0.006), (-0.07384, 0.02071, -0.006), (-0.07444, 0.01982, -0.006), (-0.07444, 0.01982, 0.01), (0.07384, 0.02871, 0.01), (0.07384, 0.02871, -0.006), (0.07384, 0.1296, -0.006), (0.07444, 0.1305, -0.006), (0.07519, 0.1307, -0.006), (0.1755, 0.1307, -0.006), (0.1762, 0.1305, -0.006), (0.1768, 0.1296, -0.006), (0.1768, 0.02871, -0.006), (0.1762, 0.02781, -0.006), (0.1755, 0.02766, -0.006), (0.07548, 0.02766, -0.006), (0.07465, 0.02749, -0.006), (0.07384, 0.02871, -0.006), (0.07384, 0.02871, 0.01), (-0.01823, -0.02766, 0.01), (-0.01823, -0.02766, -0.007), (0.08206, -0.02766, -0.007), (0.08282, -0.02781, -0.007), (0.08342, -0.02871, -0.007), (0.08342, -0.1296, -0.007), (0.08282, -0.1305, -0.007), (0.08206, -0.1307, -0.007), (-0.01823, -0.1307, -0.007), (-0.01899, -0.1305, -0.007), (-0.01958, -0.1296, -0.007), (-0.01958, -0.02871, -0.007), (-0.01899, -0.02781, -0.007), (-0.01823, -0.02766, -0.007), (-0.01823, -0.02766, 0.01), (-0.07444, 0.01982, 0.01), (-0.07444, 0.01982, -0.007), (-0.07519, 0.01967, -0.007), (-0.1752, 0.01967, -0.007), (-0.176, 0.0195, -0.007), (-0.1768, 0.02071, -0.007), (-0.1768, 0.1216, -0.007), (-0.1762, 0.1225, -0.007), (-0.1755, 0.1227, -0.007), (-0.07519, 0.1227, -0.007), (-0.07444, 0.1225, -0.007), (-0.07384, 0.1216, -0.007), (-0.07384, 0.02071, -0.007), (-0.07444, 0.01982, -0.007), (-0.07444, 0.01982, 0.01), (0.07384, 0.02871, 0.01), (0.07384, 0.02871, -0.007), (0.07384, 0.1296, -0.007), (0.07444, 0.1305, -0.007), (0.07519, 0.1307, -0.007), (0.1755, 0.1307, -0.007), (0.1762, 0.1305, -0.007), (0.1768, 0.1296, -0.007), (0.1768, 0.02871, -0.007), (0.1762, 0.02781, -0.007), (0.1755, 0.02766, -0.007), (0.07548, 0.02766, -0.007), (0.07465, 0.02749, -0.007), (0.07384, 0.02871, -0.007), (0.07384, 0.02871, 0.01), (-0.01823, -0.02766, 0.01), (-0.01823, -0.02766, -0.008), (0.08206, -0.02766, -0.008), (0.08282, -0.02781, -0.008), (0.08342, -0.02871, -0.008), (0.08342, -0.1296, -0.008), (0.08282, -0.1305, -0.008), (0.08206, -0.1307, -0.008), (-0.01823, -0.1307, -0.008), (-0.01899, -0.1305, -0.008), (-0.01958, -0.1296, -0.008), (-0.01958, -0.02871, -0.008), (-0.01899, -0.02781, -0.008), (-0.01823, -0.02766, -0.008), (-0.01823, -0.02766, 0.01), (-0.07444, 0.01982, 0.01), (-0.07444, 0.01982, -0.008), (-0.07519, 0.01967, -0.008), (-0.1752, 0.01967, -0.008), (-0.176, 0.0195, -0.008), (-0.1768, 0.02071, -0.008), (-0.1768, 0.1216, -0.008), (-0.1762, 0.1225, -0.008), (-0.1755, 0.1227, -0.008), (-0.07519, 0.1227, -0.008), (-0.07444, 0.1225, -0.008), (-0.07384, 0.1216, -0.008), (-0.07384, 0.02071, -0.008), (-0.07444, 0.01982, -0.008), (-0.07444, 0.01982, 0.01), (0.07384, 0.02871, 0.01), (0.07384, 0.02871, -0.008), (0.07384, 0.1296, -0.008), (0.07444, 0.1305, -0.008), (0.07519, 0.1307, -0.008), (0.1755, 0.1307, -0.008), (0.1762, 0.1305, -0.008), (0.1768, 0.1296, -0.008), (0.1768, 0.02871, -0.008), (0.1762, 0.02781, -0.008), (0.1755, 0.02766, -0.008), (0.07548, 0.02766, -0.008), (0.07465, 0.02749, -0.008), (0.07384, 0.02871, -0.008), (0.07384, 0.02871, 0.01), (-0.01823, -0.02766, 0.01), (-0.01823, -0.02766, -0.009), (0.08206, -0.02766, -0.009), (0.08282, -0.02781, -0.009), (0.08342, -0.02871, -0.009), (0.08342, -0.1296, -0.009), (0.08282, -0.1305, -0.009), (0.08206, -0.1307, -0.009), (-0.01823, -0.1307, -0.009), (-0.01899, -0.1305, -0.009), (-0.01958, -0.1296, -0.009), (-0.01958, -0.02871, -0.009), (-0.01899, -0.02781, -0.009), (-0.01823, -0.02766, -0.009), (-0.01823, -0.02766, 0.01), (-0.07444, 0.01982, 0.01), (-0.07444, 0.01982, -0.009), (-0.07519, 0.01967, -0.009), (-0.1752, 0.01967, -0.009), (-0.176, 0.0195, -0.009), (-0.1768, 0.02071, -0.009), (-0.1768, 0.1216, -0.009), (-0.1762, 0.1225, -0.009), (-0.1755, 0.1227, -0.009), (-0.07519, 0.1227, -0.009), (-0.07444, 0.1225, -0.009), (-0.07384, 0.1216, -0.009), (-0.07384, 0.02071, -0.009), (-0.07444, 0.01982, -0.009), (-0.07444, 0.01982, 0.01), (0.07384, 0.02871, 0.01), (0.07384, 0.02871, -0.009), (0.07384, 0.1296, -0.009), (0.07444, 0.1305, -0.009), (0.07519, 0.1307, -0.009), (0.1755, 0.1307, -0.009), (0.1762, 0.1305, -0.009), (0.1768, 0.1296, -0.009), (0.1768, 0.02871, -0.009), (0.1762, 0.02781, -0.009), (0.1755, 0.02766, -0.009), (0.07548, 0.02766, -0.009), (0.07465, 0.02749, -0.009), (0.07384, 0.02871, -0.009), (0.07384, 0.02871, 0.01), (-0.01823, -0.02766, 0.01), (-0.01823, -0.02766, -0.01), (0.08206, -0.02766, -0.01), (0.08282, -0.02781, -0.01), (0.08342, -0.02871, -0.01), (0.08342, -0.1296, -0.01), (0.08282, -0.1305, -0.01), (0.08206, -0.1307, -0.01), (-0.01823, -0.1307, -0.01), (-0.01899, -0.1305, -0.01), (-0.01958, -0.1296, -0.01), (-0.01958, -0.02871, -0.01), (-0.01899, -0.02781, -0.01), (-0.01823, -0.02766, -0.01), (-0.01823, -0.02766, 0.01), (-0.07444, 0.01982, 0.01), (-0.07444, 0.01982, -0.01), (-0.07519, 0.01967, -0.01), (-0.1752, 0.01967, -0.01), (-0.176, 0.0195, -0.01), (-0.1768, 0.02071, -0.01), (-0.1768, 0.1216, -0.01), (-0.1762, 0.1225, -0.01), (-0.1755, 0.1227, -0.01), (-0.07519, 0.1227, -0.01), (-0.07444, 0.1225, -0.01), (-0.07384, 0.1216, -0.01), (-0.07384, 0.02071, -0.01), (-0.07444, 0.01982, -0.01), (-0.07444, 0.01982, 0.01), (0.07384, 0.02871, 0.01), (0.07384, 0.02871, -0.01), (0.07384, 0.1296, -0.01), (0.07444, 0.1305, -0.01), (0.07519, 0.1307, -0.01), (0.1755, 0.1307, -0.01), (0.1762, 0.1305, -0.01), (0.1768, 0.1296, -0.01), (0.1768, 0.02871, -0.01), (0.1762, 0.02781, -0.01), (0.1755, 0.02766, -0.01), (0.07548, 0.02766, -0.01), (0.07465, 0.02749, -0.01), (0.07384, 0.02871, -0.01), (0.07384, 0.02871, 0.01)], [(0, 1), (1, 2), (2, 3), (3, 4), (4, 5), (5, 6), (6, 7), (7, 8), (8, 9), (9, 10), (10, 11), (11, 12), (12, 13), (13, 14), (14, 15), (15, 16), (16, 17), (17, 18), (18, 19), (19, 20), (20, 21), (21, 22), (22, 23), (23, 24), (24, 25), (25, 26), (26, 27), (27, 28), (28, 29), (29, 30), (30, 31), (31, 32), (32, 33), (33, 34), (34, 35), (35, 36), (36, 37), (37, 38), (38, 39), (39, 40), (40, 41), (41, 42), (42, 43), (43, 44), (44, 45), (45, 46), (46, 47), (47, 48), (48, 49), (49, 50), (50, 51), (51, 52), (52, 53), (53, 54), (54, 55), (55, 56), (56, 57), (57, 58), (58, 59), (59, 60), (60, 61), (61, 62), (62, 63), (63, 64), (64, 65), (65, 66), (66, 67), (67, 68), (68, 69), (69, 70), (70, 71), (71, 72), (72, 73), (73, 74), (74, 75), (75, 76), (76, 77), (77, 78), (78, 79), (79, 80), (80, 81), (81, 82), (82, 83), (83, 84), (84, 85), (85, 86), (86, 87), (87, 88), (88, 89), (89, 90), (90, 91), (91, 92), (92, 93), (93, 94), (94, 95), (95, 96), (96, 97), (97, 98), (98, 99), (99, 100), (100, 101), (101, 102), (102, 103), (103, 104), (104, 105), (105, 106), (106, 107), (107, 108), (108, 109), (109, 110), (110, 111), (111, 112), (112, 113), (113, 114), (114, 115), (115, 116), (116, 117), (117, 118), (118, 119), (119, 120), (120, 121), (121, 122), (122, 123), (123, 124), (124, 125), (125, 126), (126, 127), (127, 128), (128, 129), (129, 130), (130, 131), (131, 132), (132, 133), (133, 134), (134, 135), (135, 136), (136, 137), (137, 138), (138, 139), (139, 140), (140, 141), (141, 142), (142, 143), (143, 144), (144, 145), (145, 146), (146, 147), (147, 148), (148, 149), (149, 150), (150, 151), (151, 152), (152, 153), (153, 154), (154, 155), (155, 156), (156, 157), (157, 158), (158, 159), (159, 160), (160, 161), (161, 162), (162, 163), (163, 164), (164, 165), (165, 166), (166, 167), (167, 168), (168, 169), (169, 170), (170, 171), (171, 172), (172, 173), (173, 174), (174, 175), (175, 176), (176, 177), (177, 178), (178, 179), (179, 180), (180, 181), (181, 182), (182, 183), (183, 184), (184, 185), (185, 186), (186, 187), (187, 188), (188, 189), (189, 190), (190, 191), (191, 192), (192, 193), (193, 194), (194, 195), (195, 196), (196, 197), (197, 198), (198, 199), (199, 200), (200, 201), (201, 202), (202, 203), (203, 204), (204, 205), (205, 206), (206, 207), (207, 208), (208, 209), (209, 210), (210, 211), (211, 212), (212, 213), (213, 214), (214, 215), (215, 216), (216, 217), (217, 218), (218, 219), (219, 220), (220, 221), (221, 222), (222, 223), (223, 224), (224, 225), (225, 226), (226, 227), (227, 228), (228, 229), (229, 230), (230, 231), (231, 232), (232, 233), (233, 234), (234, 235), (235, 236), (236, 237), (237, 238), (238, 239), (239, 240), (240, 241), (241, 242), (242, 243), (243, 244), (244, 245), (245, 246), (246, 247), (247, 248), (248, 249), (249, 250), (250, 251), (251, 252), (252, 253), (253, 254), (254, 255), (255, 256), (256, 257), (257, 258), (258, 259), (259, 260), (260, 261), (261, 262), (262, 263), (263, 264), (264, 265), (265, 266), (266, 267), (267, 268), (268, 269), (269, 270), (270, 271), (271, 272), (272, 273), (273, 274), (274, 275), (275, 276), (276, 277), (277, 278), (278, 279), (279, 280), (280, 281), (281, 282), (282, 283), (283, 284), (284, 285), (285, 286), (286, 287), (287, 288), (288, 289), (289, 290), (290, 291), (291, 292), (292, 293), (293, 294), (294, 295), (295, 296), (296, 297), (297, 298), (298, 299), (299, 300), (300, 301), (301, 302), (302, 303), (303, 304), (304, 305), (305, 306), (306, 307), (307, 308), (308, 309), (309, 310), (310, 311), (311, 312), (312, 313), (313, 314), (314, 315), (315, 316), (316, 317), (317, 318), (318, 319), (319, 320), (320, 321), (321, 322), (322, 323), (323, 324), (324, 325), (325, 326), (326, 327), (327, 328), (328, 329), (329, 330), (330, 331), (331, 332), (332, 333), (333, 334), (334, 335), (335, 336), (336, 337), (337, 338), (338, 339), (339, 340), (340, 341), (341, 342), (342, 343), (343, 344), (344, 345), (345, 346), (346, 347), (347, 348), (348, 349), (349, 350), (350, 351), (351, 352), (352, 353), (353, 354), (354, 355), (355, 356), (356, 357), (357, 358), (358, 359), (359, 360), (360, 361), (361, 362), (362, 363), (363, 364), (364, 365), (365, 366), (366, 367), (367, 368), (368, 369), (369, 370), (370, 371), (371, 372), (372, 373), (373, 374), (374, 375), (375, 376), (376, 377), (377, 378), (378, 379), (379, 380), (380, 381), (381, 382), (382, 383), (383, 384), (384, 385), (385, 386), (386, 387), (387, 388), (388, 389), (389, 390), (390, 391), (391, 392), (392, 393), (393, 394), (394, 395), (395, 396), (396, 397), (397, 398), (398, 399), (399, 400), (400, 401), (401, 402), (402, 403), (403, 404), (404, 405), (405, 406), (406, 407), (407, 408), (408, 409), (409, 410), (410, 411), (411, 412), (412, 413), (413, 414), (414, 415), (415, 416), (416, 417), (417, 418), (418, 419), (419, 420), (420, 421), (421, 422), (422, 423), (423, 424), (424, 425), (425, 426), (426, 427), (427, 428), (428, 429), (429, 430), (430, 431), (431, 432), (432, 433), (433, 434), (434, 435), (435, 436), (436, 437), (437, 438), (438, 439), (439, 440), (440, 441), (441, 442), (442, 443), (443, 444), (444, 445), (445, 446), (446, 447), (447, 448), (448, 449), (449, 450)], [])
me_cam_path_no_first_down.update()

# ---- objects
ob_cube = bpy.data.objects.new('Cube', me_cube)
ob_cam_machine = bpy.data.objects.new('CAM_machine', me_cam_machine)
ob_cam_material = bpy.data.objects.new('CAM_material', me_cam_material)
ob_cam_path_first_down = bpy.data.objects.new('cam_path_first_down', me_cam_path_first_down)
ob_cam_path_no_first_down = bpy.data.objects.new('cam_path_no_first_down', me_cam_path_no_first_down)

# ---- transforms, parenting, visibility, modifiers, constraints
ob_cube.location = (0.0, 0.0, 0.0)
ob_cube.scale = (1.0, 1.0, 0.1)
ob_cam_machine.location = (0.0, 0.0, 0.0)
ob_cam_machine.scale = (0.25, 0.25, 0.05)
ob_cam_machine.hide_select = True
ob_cam_machine.hide_render = True
ob_cam_machine.display_type = 'BOUNDS'
ob_cam_material.location = (-0.2073, -0.05, 0.005)
ob_cam_material.scale = (0.1753, 0.1292, 0.005)
ob_cam_material.hide_select = True
ob_cam_material.hide_render = True
ob_cam_material.display_type = 'BOUNDS'
ob_cam_path_first_down.location = (0.0, 0.0, 0.0)
ob_cam_path_no_first_down.location = (0.0, 0.0, 0.0)

# ---- collection membership
col_collection.objects.link(ob_cube)
col_collection.objects.link(ob_cam_machine)
col_collection.objects.link(ob_cam_material)
col_collection.objects.link(ob_cam_path_first_down)
col_collection.objects.link(ob_cam_path_no_first_down)

# ---- scene / render settings (as saved in the file)
scene.frame_start = 1; scene.frame_end = 250; scene.frame_set(1)
scene.render.engine = 'BLENDER_EEVEE_NEXT'
scene.cycles.sampling_pattern = 'TABULATED_SOBOL'
scene.cycles.use_light_tree = False
scene.view_settings.view_transform = 'Filmic'
bpy.context.view_layer.update()

# ---- added for rendering (the .blend has no active camera and no usable light): camera, sun
cam_auto = bpy.data.cameras.new('AutoCamera')
cam_auto.lens = 50.0
cam_auto.sensor_width = 36.0
cam_auto.clip_end = 1000.0
ob_auto_camera = bpy.data.objects.new('AutoCamera', cam_auto)
scene.collection.objects.link(ob_auto_camera)
ob_auto_camera.location = (0.407288, -0.488745, 0.32583)
ob_auto_camera.rotation_euler = (1.09748, -7.21219e-08, 0.694738)
scene.camera = ob_auto_camera
light_auto_sun = bpy.data.lights.new('AutoSun', 'SUN')
light_auto_sun.energy = 3.0
light_auto_sun.angle = 0.0523599
ob_auto_sun = bpy.data.objects.new('AutoSun', light_auto_sun)
scene.collection.objects.link(ob_auto_sun)
ob_auto_sun.rotation_euler = (0.872665, 0.174533, 0.523599)
bpy.context.view_layer.update()
